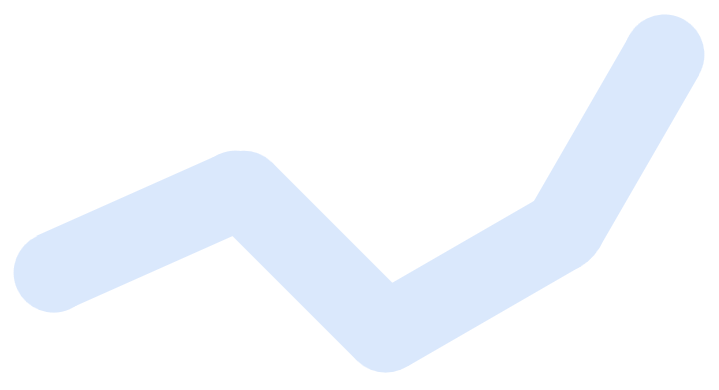

The diagram above was exported from draw.io. Its source (the exported page's mxGraphModel, read from the mxfile embedded in the PNG):
<mxGraphModel dx="2067" dy="761" grid="1" gridSize="10" guides="1" tooltips="1" connect="1" arrows="1" fold="1" page="1" pageScale="1" pageWidth="850" pageHeight="1100" math="0" shadow="0">
  <root>
    <mxCell id="0" />
    <mxCell id="1" parent="0" />
    <mxCell id="2" connectable="0" parent="1" style="group;rotation=-24;" value="" vertex="1">
      <mxGeometry height="80" width="280" x="250" y="1450" as="geometry" />
    </mxCell>
    <mxCell id="3" parent="2" style="rounded=0;whiteSpace=wrap;html=1;fillColor=#DAE8FC;strokeColor=none;rotation=-24;" value="" vertex="1">
      <mxGeometry height="80" width="200" x="40" as="geometry" />
    </mxCell>
    <mxCell id="4" parent="2" style="ellipse;whiteSpace=wrap;html=1;aspect=fixed;strokeColor=none;fillColor=#DAE8FC;rotation=-24;" value="" vertex="1">
      <mxGeometry height="80" width="80" x="191" y="-41" as="geometry" />
    </mxCell>
    <mxCell id="5" parent="2" style="ellipse;whiteSpace=wrap;html=1;aspect=fixed;strokeColor=none;fillColor=#DAE8FC;rotation=-24;" value="" vertex="1">
      <mxGeometry height="80" width="80" x="9" y="41" as="geometry" />
    </mxCell>
    <mxCell id="6" connectable="0" parent="1" style="group;rotation=45;" value="" vertex="1">
      <mxGeometry height="80" width="280" x="420" y="1480" as="geometry" />
    </mxCell>
    <mxCell id="7" parent="6" style="rounded=0;whiteSpace=wrap;html=1;fillColor=#DAE8FC;strokeColor=none;rotation=45;" value="" vertex="1">
      <mxGeometry height="80" width="200" x="40" as="geometry" />
    </mxCell>
    <mxCell id="8" parent="6" style="ellipse;whiteSpace=wrap;html=1;aspect=fixed;strokeColor=none;fillColor=#DAE8FC;rotation=45;" value="" vertex="1">
      <mxGeometry height="80" width="80" x="171" y="71" as="geometry" />
    </mxCell>
    <mxCell id="9" parent="6" style="ellipse;whiteSpace=wrap;html=1;aspect=fixed;strokeColor=none;fillColor=#DAE8FC;rotation=45;" value="" vertex="1">
      <mxGeometry height="80" width="80" x="29" y="-71" as="geometry" />
    </mxCell>
    <mxCell id="10" connectable="0" parent="1" style="group;rotation=-30;" value="" vertex="1">
      <mxGeometry height="80" width="280" x="579.9992206135786" y="1499.9992206135785" as="geometry" />
    </mxCell>
    <mxCell id="11" parent="10" style="rounded=0;whiteSpace=wrap;html=1;fillColor=#DAE8FC;strokeColor=none;rotation=-30;" value="" vertex="1">
      <mxGeometry height="80" width="200" x="40" as="geometry" />
    </mxCell>
    <mxCell id="12" parent="10" style="ellipse;whiteSpace=wrap;html=1;aspect=fixed;strokeColor=none;fillColor=#DAE8FC;rotation=-30;" value="" vertex="1">
      <mxGeometry height="80" width="80" x="187" y="-50" as="geometry" />
    </mxCell>
    <mxCell id="13" parent="10" style="ellipse;whiteSpace=wrap;html=1;aspect=fixed;strokeColor=none;fillColor=#DAE8FC;rotation=-30;" value="" vertex="1">
      <mxGeometry height="80" width="80" x="13" y="50" as="geometry" />
    </mxCell>
    <mxCell id="14" connectable="0" parent="1" style="group;rotation=-60;" value="" vertex="1">
      <mxGeometry height="80" width="280" x="720.0035565298214" y="1360.0010161513774" as="geometry" />
    </mxCell>
    <mxCell id="15" parent="14" style="rounded=0;whiteSpace=wrap;html=1;fillColor=#DAE8FC;strokeColor=none;rotation=-60;" value="" vertex="1">
      <mxGeometry height="80" width="200" x="40" as="geometry" />
    </mxCell>
    <mxCell id="16" parent="14" style="ellipse;whiteSpace=wrap;html=1;aspect=fixed;strokeColor=none;fillColor=#DAE8FC;rotation=-60;" value="" vertex="1">
      <mxGeometry height="80" width="80" x="150" y="-87" as="geometry" />
    </mxCell>
    <mxCell id="17" parent="14" style="ellipse;whiteSpace=wrap;html=1;aspect=fixed;strokeColor=none;fillColor=#DAE8FC;rotation=-60;" value="" vertex="1">
      <mxGeometry height="80" width="80" x="50" y="87" as="geometry" />
    </mxCell>
  </root>
</mxGraphModel>